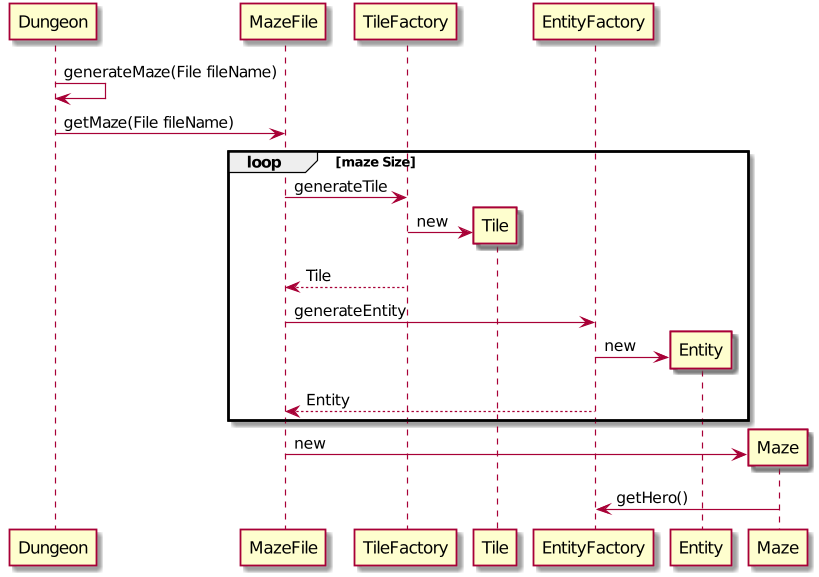

The diagram above was rendered by PlantUML. Its source (embedded in the PNG):
@startuml
Dungeon -> Dungeon : generateMaze(File fileName)
Dungeon -> MazeFile : getMaze(File fileName)
Loop maze Size
    MazeFile -> TileFactory : generateTile
    create Tile
    TileFactory -> Tile : new
    TileFactory --> MazeFile : Tile
    MazeFile -> EntityFactory : generateEntity
    create Entity
    EntityFactory -> Entity : new
    EntityFactory --> MazeFile : Entity
end
create Maze
MazeFile -> Maze : new
Maze -> EntityFactory : getHero()
@enduml